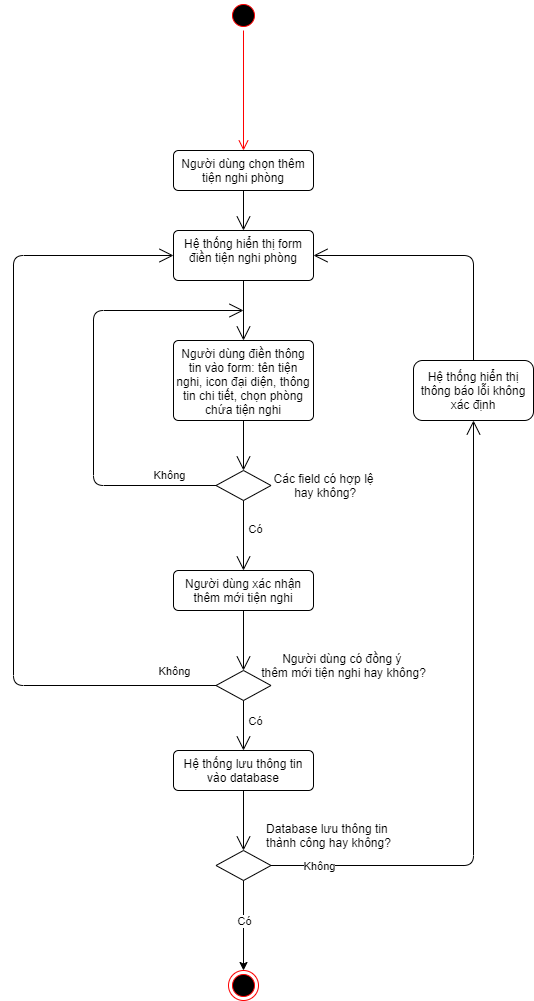

The diagram above was exported from draw.io. Its source (the exported page's mxGraphModel, read from the mxfile embedded in the PNG):
<mxGraphModel dx="942" dy="525" grid="1" gridSize="10" guides="1" tooltips="1" connect="1" arrows="1" fold="1" page="1" pageScale="1" pageWidth="850" pageHeight="1100" math="0" shadow="0">
  <root>
    <mxCell id="0" />
    <mxCell id="1" parent="0" />
    <mxCell id="KV0f7WpyToVsBAYN3sr2-2" value="" style="ellipse;html=1;shape=endState;fillColor=#000000;strokeColor=#ff0000;" parent="1" vertex="1">
      <mxGeometry x="375" y="980" width="30" height="30" as="geometry" />
    </mxCell>
    <mxCell id="KV0f7WpyToVsBAYN3sr2-4" value="Người dùng chọn thêm tiện nghi phòng" style="html=1;align=center;verticalAlign=top;rounded=1;absoluteArcSize=1;arcSize=10;dashed=0;whiteSpace=wrap;" parent="1" vertex="1">
      <mxGeometry x="320" y="160" width="140" height="40" as="geometry" />
    </mxCell>
    <mxCell id="KV0f7WpyToVsBAYN3sr2-7" value="Hệ thống hiển thị form điền tiện nghi phòng" style="html=1;align=center;verticalAlign=top;rounded=1;absoluteArcSize=1;arcSize=10;dashed=0;whiteSpace=wrap;" parent="1" vertex="1">
      <mxGeometry x="320" y="240" width="140" height="50" as="geometry" />
    </mxCell>
    <mxCell id="KV0f7WpyToVsBAYN3sr2-8" value="Người dùng điền thông tin vào form: tên tiện nghi, icon đại diện, thông tin chi tiết, chọn phòng chứa tiện nghi" style="html=1;align=center;verticalAlign=top;rounded=1;absoluteArcSize=1;arcSize=10;dashed=0;whiteSpace=wrap;" parent="1" vertex="1">
      <mxGeometry x="320" y="350" width="140" height="80" as="geometry" />
    </mxCell>
    <mxCell id="KV0f7WpyToVsBAYN3sr2-9" value="" style="endArrow=open;endFill=1;endSize=12;html=1;" parent="1" source="KV0f7WpyToVsBAYN3sr2-4" target="KV0f7WpyToVsBAYN3sr2-7" edge="1">
      <mxGeometry width="160" relative="1" as="geometry">
        <mxPoint x="150" y="320" as="sourcePoint" />
        <mxPoint x="310" y="320" as="targetPoint" />
      </mxGeometry>
    </mxCell>
    <mxCell id="KV0f7WpyToVsBAYN3sr2-12" value="" style="endArrow=open;endFill=1;endSize=12;html=1;" parent="1" source="KV0f7WpyToVsBAYN3sr2-7" target="KV0f7WpyToVsBAYN3sr2-8" edge="1">
      <mxGeometry width="160" relative="1" as="geometry">
        <mxPoint x="280" y="440" as="sourcePoint" />
        <mxPoint x="440" y="440" as="targetPoint" />
      </mxGeometry>
    </mxCell>
    <mxCell id="KV0f7WpyToVsBAYN3sr2-13" value="" style="endArrow=open;endFill=1;endSize=12;html=1;entryX=0.5;entryY=0;entryDx=0;entryDy=0;" parent="1" source="KV0f7WpyToVsBAYN3sr2-8" target="KV0f7WpyToVsBAYN3sr2-15" edge="1">
      <mxGeometry width="160" relative="1" as="geometry">
        <mxPoint x="220" y="520" as="sourcePoint" />
        <mxPoint x="390" y="440" as="targetPoint" />
      </mxGeometry>
    </mxCell>
    <mxCell id="KV0f7WpyToVsBAYN3sr2-14" value="Người dùng xác nhận thêm mới tiện nghi" style="html=1;align=center;verticalAlign=top;rounded=1;absoluteArcSize=1;arcSize=10;dashed=0;whiteSpace=wrap;" parent="1" vertex="1">
      <mxGeometry x="320" y="580" width="140" height="40" as="geometry" />
    </mxCell>
    <mxCell id="KV0f7WpyToVsBAYN3sr2-15" value="" style="rhombus;whiteSpace=wrap;" parent="1" vertex="1">
      <mxGeometry x="362.5" y="480" width="55" height="30" as="geometry" />
    </mxCell>
    <mxCell id="KV0f7WpyToVsBAYN3sr2-16" value="Các field có hợp lệ&lt;br&gt;&amp;nbsp;hay không?" style="text;html=1;align=center;verticalAlign=middle;resizable=0;points=[];autosize=1;" parent="1" vertex="1">
      <mxGeometry x="410" y="480" width="120" height="30" as="geometry" />
    </mxCell>
    <mxCell id="KV0f7WpyToVsBAYN3sr2-17" value="" style="endArrow=open;endFill=1;endSize=12;html=1;exitX=0;exitY=0.5;exitDx=0;exitDy=0;" parent="1" source="KV0f7WpyToVsBAYN3sr2-15" edge="1">
      <mxGeometry width="160" relative="1" as="geometry">
        <mxPoint x="190" y="490" as="sourcePoint" />
        <mxPoint x="390" y="320" as="targetPoint" />
        <Array as="points">
          <mxPoint x="240" y="495" />
          <mxPoint x="240" y="320" />
        </Array>
      </mxGeometry>
    </mxCell>
    <mxCell id="KV0f7WpyToVsBAYN3sr2-26" value="Không" style="edgeLabel;html=1;align=center;verticalAlign=middle;resizable=0;points=[];" parent="KV0f7WpyToVsBAYN3sr2-17" vertex="1" connectable="0">
      <mxGeometry x="-0.7877" y="-1" relative="1" as="geometry">
        <mxPoint x="1" y="-10" as="offset" />
      </mxGeometry>
    </mxCell>
    <mxCell id="KV0f7WpyToVsBAYN3sr2-19" value="" style="endArrow=open;endFill=1;endSize=12;html=1;exitX=0.5;exitY=1;exitDx=0;exitDy=0;" parent="1" source="KV0f7WpyToVsBAYN3sr2-15" target="KV0f7WpyToVsBAYN3sr2-14" edge="1">
      <mxGeometry width="160" relative="1" as="geometry">
        <mxPoint x="190" y="630" as="sourcePoint" />
        <mxPoint x="390" y="570" as="targetPoint" />
      </mxGeometry>
    </mxCell>
    <mxCell id="KV0f7WpyToVsBAYN3sr2-27" value="Có" style="edgeLabel;html=1;align=center;verticalAlign=middle;resizable=0;points=[];" parent="KV0f7WpyToVsBAYN3sr2-19" vertex="1" connectable="0">
      <mxGeometry x="-0.5714" y="1" relative="1" as="geometry">
        <mxPoint x="10" y="13" as="offset" />
      </mxGeometry>
    </mxCell>
    <mxCell id="KV0f7WpyToVsBAYN3sr2-21" value="" style="endArrow=open;endFill=1;endSize=12;html=1;entryX=0.5;entryY=0;entryDx=0;entryDy=0;" parent="1" source="KV0f7WpyToVsBAYN3sr2-14" target="KV0f7WpyToVsBAYN3sr2-22" edge="1">
      <mxGeometry width="160" relative="1" as="geometry">
        <mxPoint x="230" y="670" as="sourcePoint" />
        <mxPoint x="390" y="680" as="targetPoint" />
      </mxGeometry>
    </mxCell>
    <mxCell id="KV0f7WpyToVsBAYN3sr2-28" value="Có" style="edgeLabel;html=1;align=center;verticalAlign=middle;resizable=0;points=[];" parent="KV0f7WpyToVsBAYN3sr2-21" vertex="1" connectable="0">
      <mxGeometry x="-0.4333" y="2" relative="1" as="geometry">
        <mxPoint x="9" y="93" as="offset" />
      </mxGeometry>
    </mxCell>
    <mxCell id="KV0f7WpyToVsBAYN3sr2-22" value="" style="rhombus;whiteSpace=wrap;" parent="1" vertex="1">
      <mxGeometry x="362.5" y="680" width="55" height="30" as="geometry" />
    </mxCell>
    <mxCell id="KV0f7WpyToVsBAYN3sr2-23" value="Người dùng có đồng ý &lt;br&gt;thêm mới tiện nghi hay không?" style="text;html=1;align=center;verticalAlign=middle;resizable=0;points=[];autosize=1;" parent="1" vertex="1">
      <mxGeometry x="400" y="660" width="180" height="30" as="geometry" />
    </mxCell>
    <mxCell id="KV0f7WpyToVsBAYN3sr2-24" value="" style="endArrow=open;endFill=1;endSize=12;html=1;exitX=0;exitY=0.5;exitDx=0;exitDy=0;entryX=0;entryY=0.5;entryDx=0;entryDy=0;" parent="1" source="KV0f7WpyToVsBAYN3sr2-22" target="KV0f7WpyToVsBAYN3sr2-7" edge="1">
      <mxGeometry width="160" relative="1" as="geometry">
        <mxPoint x="90" y="720" as="sourcePoint" />
        <mxPoint x="160" y="260" as="targetPoint" />
        <Array as="points">
          <mxPoint x="160" y="695" />
          <mxPoint x="160" y="265" />
        </Array>
      </mxGeometry>
    </mxCell>
    <mxCell id="KV0f7WpyToVsBAYN3sr2-25" value="Không" style="edgeLabel;html=1;align=center;verticalAlign=middle;resizable=0;points=[];" parent="KV0f7WpyToVsBAYN3sr2-24" vertex="1" connectable="0">
      <mxGeometry x="-0.8322" y="-1" relative="1" as="geometry">
        <mxPoint x="23.5" y="-14" as="offset" />
      </mxGeometry>
    </mxCell>
    <mxCell id="KV0f7WpyToVsBAYN3sr2-29" value="Hệ thống lưu thông tin vào database" style="html=1;align=center;verticalAlign=top;rounded=1;absoluteArcSize=1;arcSize=10;dashed=0;whiteSpace=wrap;" parent="1" vertex="1">
      <mxGeometry x="320" y="760" width="140" height="40" as="geometry" />
    </mxCell>
    <mxCell id="KV0f7WpyToVsBAYN3sr2-30" value="" style="endArrow=open;endFill=1;endSize=12;html=1;exitX=0.5;exitY=1;exitDx=0;exitDy=0;" parent="1" source="KV0f7WpyToVsBAYN3sr2-22" target="KV0f7WpyToVsBAYN3sr2-29" edge="1">
      <mxGeometry width="160" relative="1" as="geometry">
        <mxPoint x="130" y="860" as="sourcePoint" />
        <mxPoint x="290" y="860" as="targetPoint" />
      </mxGeometry>
    </mxCell>
    <mxCell id="KV0f7WpyToVsBAYN3sr2-31" value="" style="endArrow=open;endFill=1;endSize=12;html=1;" parent="1" source="KV0f7WpyToVsBAYN3sr2-29" target="KV0f7WpyToVsBAYN3sr2-32" edge="1">
      <mxGeometry width="160" relative="1" as="geometry">
        <mxPoint x="250" y="870" as="sourcePoint" />
        <mxPoint x="394" y="860" as="targetPoint" />
      </mxGeometry>
    </mxCell>
    <mxCell id="KV0f7WpyToVsBAYN3sr2-32" value="" style="rhombus;whiteSpace=wrap;" parent="1" vertex="1">
      <mxGeometry x="362.5" y="860" width="55" height="30" as="geometry" />
    </mxCell>
    <mxCell id="Jtdyeg85vv_Ha1nF4Tmt-1" value="" style="ellipse;html=1;shape=startState;fillColor=#000000;strokeColor=#ff0000;" parent="1" vertex="1">
      <mxGeometry x="375" y="10" width="30" height="30" as="geometry" />
    </mxCell>
    <mxCell id="Jtdyeg85vv_Ha1nF4Tmt-2" value="" style="edgeStyle=orthogonalEdgeStyle;html=1;verticalAlign=bottom;endArrow=open;endSize=8;strokeColor=#ff0000;" parent="1" source="Jtdyeg85vv_Ha1nF4Tmt-1" target="KV0f7WpyToVsBAYN3sr2-4" edge="1">
      <mxGeometry relative="1" as="geometry">
        <mxPoint x="390" y="80" as="targetPoint" />
      </mxGeometry>
    </mxCell>
    <mxCell id="Jtdyeg85vv_Ha1nF4Tmt-4" value="" style="endArrow=classic;html=1;exitX=0.5;exitY=1;exitDx=0;exitDy=0;" parent="1" source="KV0f7WpyToVsBAYN3sr2-32" target="KV0f7WpyToVsBAYN3sr2-2" edge="1">
      <mxGeometry width="50" height="50" relative="1" as="geometry">
        <mxPoint x="600" y="930" as="sourcePoint" />
        <mxPoint x="650" y="880" as="targetPoint" />
      </mxGeometry>
    </mxCell>
    <mxCell id="Jtdyeg85vv_Ha1nF4Tmt-5" value="Có" style="edgeLabel;html=1;align=center;verticalAlign=middle;resizable=0;points=[];" parent="Jtdyeg85vv_Ha1nF4Tmt-4" vertex="1" connectable="0">
      <mxGeometry x="-0.5111" y="-1" relative="1" as="geometry">
        <mxPoint x="1" y="18" as="offset" />
      </mxGeometry>
    </mxCell>
    <mxCell id="Jtdyeg85vv_Ha1nF4Tmt-7" value="Hệ thống hiển thị thông báo lỗi không xác định" style="rounded=1;whiteSpace=wrap;html=1;" parent="1" vertex="1">
      <mxGeometry x="560" y="370" width="120" height="60" as="geometry" />
    </mxCell>
    <mxCell id="Jtdyeg85vv_Ha1nF4Tmt-9" value="" style="endArrow=open;endFill=1;endSize=12;html=1;exitX=1;exitY=0.5;exitDx=0;exitDy=0;entryX=0.5;entryY=1;entryDx=0;entryDy=0;" parent="1" source="KV0f7WpyToVsBAYN3sr2-32" target="Jtdyeg85vv_Ha1nF4Tmt-7" edge="1">
      <mxGeometry width="160" relative="1" as="geometry">
        <mxPoint x="720" y="720" as="sourcePoint" />
        <mxPoint x="880" y="720" as="targetPoint" />
        <Array as="points">
          <mxPoint x="620" y="875" />
        </Array>
      </mxGeometry>
    </mxCell>
    <mxCell id="Jtdyeg85vv_Ha1nF4Tmt-11" value="Không" style="edgeLabel;html=1;align=center;verticalAlign=middle;resizable=0;points=[];" parent="Jtdyeg85vv_Ha1nF4Tmt-9" vertex="1" connectable="0">
      <mxGeometry x="-0.8533" relative="1" as="geometry">
        <mxPoint x="1" as="offset" />
      </mxGeometry>
    </mxCell>
    <mxCell id="Jtdyeg85vv_Ha1nF4Tmt-10" value="" style="endArrow=open;endFill=1;endSize=12;html=1;exitX=0.5;exitY=0;exitDx=0;exitDy=0;entryX=1;entryY=0.5;entryDx=0;entryDy=0;" parent="1" source="Jtdyeg85vv_Ha1nF4Tmt-7" target="KV0f7WpyToVsBAYN3sr2-7" edge="1">
      <mxGeometry width="160" relative="1" as="geometry">
        <mxPoint x="610" y="300" as="sourcePoint" />
        <mxPoint x="770" y="300" as="targetPoint" />
        <Array as="points">
          <mxPoint x="620" y="265" />
        </Array>
      </mxGeometry>
    </mxCell>
    <mxCell id="Jtdyeg85vv_Ha1nF4Tmt-12" value="Database lưu thông tin &lt;br&gt;thành công hay không?" style="text;html=1;align=center;verticalAlign=middle;resizable=0;points=[];autosize=1;" parent="1" vertex="1">
      <mxGeometry x="405" y="830" width="140" height="30" as="geometry" />
    </mxCell>
  </root>
</mxGraphModel>